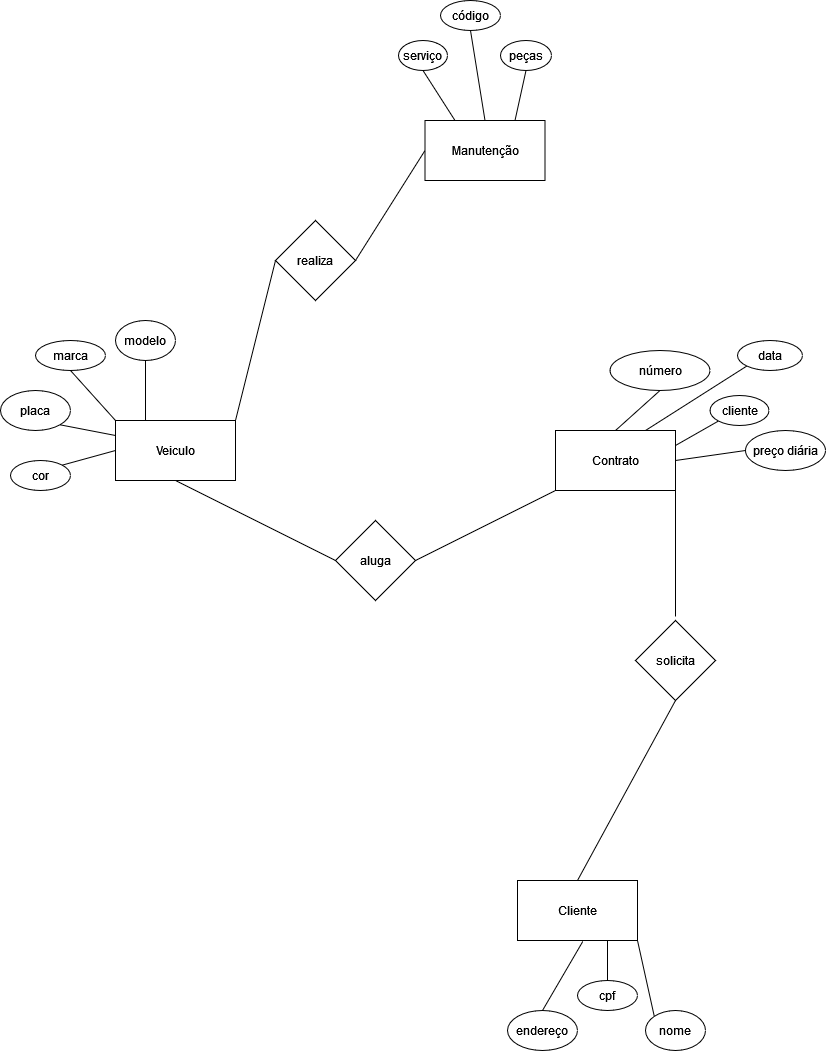

The diagram above was exported from draw.io. Its source (the exported page's mxGraphModel, read from the mxfile embedded in the PNG):
<mxGraphModel dx="2030" dy="1053" grid="1" gridSize="10" guides="1" tooltips="1" connect="1" arrows="1" fold="1" page="1" pageScale="1" pageWidth="827" pageHeight="1169" math="0" shadow="0">
  <root>
    <mxCell id="0" />
    <mxCell id="1" parent="0" />
    <mxCell id="jdm7SFhCWqFFY7afxXqo-1" value="Veiculo" style="rounded=0;whiteSpace=wrap;html=1;" vertex="1" parent="1">
      <mxGeometry x="115" y="450" width="120" height="60" as="geometry" />
    </mxCell>
    <mxCell id="jdm7SFhCWqFFY7afxXqo-2" value="marca" style="ellipse;whiteSpace=wrap;html=1;rounded=0;" vertex="1" parent="1">
      <mxGeometry x="35" y="370" width="70" height="30" as="geometry" />
    </mxCell>
    <mxCell id="jdm7SFhCWqFFY7afxXqo-4" value="modelo" style="ellipse;whiteSpace=wrap;html=1;rounded=0;" vertex="1" parent="1">
      <mxGeometry x="115" y="350" width="60" height="40" as="geometry" />
    </mxCell>
    <mxCell id="jdm7SFhCWqFFY7afxXqo-6" value="&lt;div&gt;cor&lt;/div&gt;" style="ellipse;whiteSpace=wrap;html=1;rounded=0;" vertex="1" parent="1">
      <mxGeometry x="10" y="490" width="60" height="30" as="geometry" />
    </mxCell>
    <mxCell id="jdm7SFhCWqFFY7afxXqo-8" value="placa" style="ellipse;whiteSpace=wrap;html=1;rounded=0;" vertex="1" parent="1">
      <mxGeometry y="420" width="70" height="40" as="geometry" />
    </mxCell>
    <mxCell id="jdm7SFhCWqFFY7afxXqo-12" value="&lt;div&gt;Contrato&lt;/div&gt;" style="rounded=0;whiteSpace=wrap;html=1;" vertex="1" parent="1">
      <mxGeometry x="555" y="460" width="120" height="60" as="geometry" />
    </mxCell>
    <mxCell id="jdm7SFhCWqFFY7afxXqo-13" value="data" style="ellipse;whiteSpace=wrap;html=1;rounded=0;" vertex="1" parent="1">
      <mxGeometry x="737" y="370" width="65" height="30" as="geometry" />
    </mxCell>
    <mxCell id="jdm7SFhCWqFFY7afxXqo-15" value="preço diária" style="ellipse;whiteSpace=wrap;html=1;rounded=0;" vertex="1" parent="1">
      <mxGeometry x="745" y="460" width="80" height="40" as="geometry" />
    </mxCell>
    <mxCell id="jdm7SFhCWqFFY7afxXqo-22" value="" style="endArrow=none;html=1;rounded=0;entryX=0;entryY=0.5;entryDx=0;entryDy=0;exitX=1;exitY=0.5;exitDx=0;exitDy=0;" edge="1" parent="1" source="jdm7SFhCWqFFY7afxXqo-12" target="jdm7SFhCWqFFY7afxXqo-15">
      <mxGeometry width="50" height="50" relative="1" as="geometry">
        <mxPoint x="635" y="470" as="sourcePoint" />
        <mxPoint x="685" y="420" as="targetPoint" />
      </mxGeometry>
    </mxCell>
    <mxCell id="jdm7SFhCWqFFY7afxXqo-24" value="" style="endArrow=none;html=1;rounded=0;entryX=0;entryY=1;entryDx=0;entryDy=0;exitX=0.75;exitY=0;exitDx=0;exitDy=0;" edge="1" parent="1" source="jdm7SFhCWqFFY7afxXqo-12" target="jdm7SFhCWqFFY7afxXqo-13">
      <mxGeometry width="50" height="50" relative="1" as="geometry">
        <mxPoint x="619" y="470" as="sourcePoint" />
        <mxPoint x="669" y="420" as="targetPoint" />
      </mxGeometry>
    </mxCell>
    <mxCell id="jdm7SFhCWqFFY7afxXqo-26" value="" style="endArrow=none;html=1;rounded=0;entryX=1;entryY=0;entryDx=0;entryDy=0;exitX=0;exitY=0.5;exitDx=0;exitDy=0;" edge="1" parent="1" source="jdm7SFhCWqFFY7afxXqo-1" target="jdm7SFhCWqFFY7afxXqo-6">
      <mxGeometry width="50" height="50" relative="1" as="geometry">
        <mxPoint x="235" y="450" as="sourcePoint" />
        <mxPoint x="285" y="400" as="targetPoint" />
      </mxGeometry>
    </mxCell>
    <mxCell id="jdm7SFhCWqFFY7afxXqo-27" value="" style="endArrow=none;html=1;rounded=0;exitX=0.25;exitY=0;exitDx=0;exitDy=0;entryX=0.5;entryY=1;entryDx=0;entryDy=0;" edge="1" parent="1" source="jdm7SFhCWqFFY7afxXqo-1" target="jdm7SFhCWqFFY7afxXqo-4">
      <mxGeometry width="50" height="50" relative="1" as="geometry">
        <mxPoint x="165" y="450" as="sourcePoint" />
        <mxPoint x="215" y="400" as="targetPoint" />
      </mxGeometry>
    </mxCell>
    <mxCell id="jdm7SFhCWqFFY7afxXqo-28" value="" style="endArrow=none;html=1;rounded=0;entryX=0.5;entryY=1;entryDx=0;entryDy=0;exitX=0;exitY=0;exitDx=0;exitDy=0;" edge="1" parent="1" source="jdm7SFhCWqFFY7afxXqo-1" target="jdm7SFhCWqFFY7afxXqo-2">
      <mxGeometry width="50" height="50" relative="1" as="geometry">
        <mxPoint x="245" y="470" as="sourcePoint" />
        <mxPoint x="295" y="420" as="targetPoint" />
      </mxGeometry>
    </mxCell>
    <mxCell id="jdm7SFhCWqFFY7afxXqo-29" value="" style="endArrow=none;html=1;rounded=0;entryX=1;entryY=1;entryDx=0;entryDy=0;exitX=0;exitY=0.25;exitDx=0;exitDy=0;" edge="1" parent="1" source="jdm7SFhCWqFFY7afxXqo-1" target="jdm7SFhCWqFFY7afxXqo-8">
      <mxGeometry width="50" height="50" relative="1" as="geometry">
        <mxPoint x="245" y="470" as="sourcePoint" />
        <mxPoint x="295" y="420" as="targetPoint" />
      </mxGeometry>
    </mxCell>
    <mxCell id="jdm7SFhCWqFFY7afxXqo-30" value="&lt;div&gt;Cliente&lt;/div&gt;" style="rounded=0;whiteSpace=wrap;html=1;" vertex="1" parent="1">
      <mxGeometry x="517" y="910" width="120" height="60" as="geometry" />
    </mxCell>
    <mxCell id="jdm7SFhCWqFFY7afxXqo-31" value="nome" style="ellipse;whiteSpace=wrap;html=1;" vertex="1" parent="1">
      <mxGeometry x="645" y="1040" width="60" height="40" as="geometry" />
    </mxCell>
    <mxCell id="jdm7SFhCWqFFY7afxXqo-32" value="endereço" style="ellipse;whiteSpace=wrap;html=1;" vertex="1" parent="1">
      <mxGeometry x="507" y="1040" width="70" height="40" as="geometry" />
    </mxCell>
    <mxCell id="jdm7SFhCWqFFY7afxXqo-33" value="cpf" style="ellipse;whiteSpace=wrap;html=1;" vertex="1" parent="1">
      <mxGeometry x="577" y="1010" width="60" height="30" as="geometry" />
    </mxCell>
    <mxCell id="jdm7SFhCWqFFY7afxXqo-34" value="" style="endArrow=none;html=1;rounded=0;entryX=0.5;entryY=0;entryDx=0;entryDy=0;exitX=0.545;exitY=1.013;exitDx=0;exitDy=0;exitPerimeter=0;" edge="1" parent="1" source="jdm7SFhCWqFFY7afxXqo-30" target="jdm7SFhCWqFFY7afxXqo-32">
      <mxGeometry width="50" height="50" relative="1" as="geometry">
        <mxPoint x="607" y="930" as="sourcePoint" />
        <mxPoint x="657" y="880" as="targetPoint" />
      </mxGeometry>
    </mxCell>
    <mxCell id="jdm7SFhCWqFFY7afxXqo-35" value="" style="endArrow=none;html=1;rounded=0;entryX=0;entryY=0;entryDx=0;entryDy=0;exitX=1;exitY=1;exitDx=0;exitDy=0;" edge="1" parent="1" source="jdm7SFhCWqFFY7afxXqo-30" target="jdm7SFhCWqFFY7afxXqo-31">
      <mxGeometry width="50" height="50" relative="1" as="geometry">
        <mxPoint x="607" y="930" as="sourcePoint" />
        <mxPoint x="657" y="880" as="targetPoint" />
      </mxGeometry>
    </mxCell>
    <mxCell id="jdm7SFhCWqFFY7afxXqo-36" value="" style="endArrow=none;html=1;rounded=0;entryX=0.5;entryY=0;entryDx=0;entryDy=0;exitX=0.75;exitY=1;exitDx=0;exitDy=0;" edge="1" parent="1" source="jdm7SFhCWqFFY7afxXqo-30" target="jdm7SFhCWqFFY7afxXqo-33">
      <mxGeometry width="50" height="50" relative="1" as="geometry">
        <mxPoint x="607" y="930" as="sourcePoint" />
        <mxPoint x="657" y="880" as="targetPoint" />
      </mxGeometry>
    </mxCell>
    <mxCell id="jdm7SFhCWqFFY7afxXqo-37" value="número" style="ellipse;whiteSpace=wrap;html=1;" vertex="1" parent="1">
      <mxGeometry x="609.5" y="380" width="100" height="40" as="geometry" />
    </mxCell>
    <mxCell id="jdm7SFhCWqFFY7afxXqo-38" value="" style="endArrow=none;html=1;rounded=0;entryX=0.5;entryY=1;entryDx=0;entryDy=0;exitX=0.5;exitY=0;exitDx=0;exitDy=0;" edge="1" parent="1" source="jdm7SFhCWqFFY7afxXqo-12" target="jdm7SFhCWqFFY7afxXqo-37">
      <mxGeometry width="50" height="50" relative="1" as="geometry">
        <mxPoint x="665" y="500" as="sourcePoint" />
        <mxPoint x="715" y="450" as="targetPoint" />
      </mxGeometry>
    </mxCell>
    <mxCell id="jdm7SFhCWqFFY7afxXqo-39" value="cliente" style="ellipse;whiteSpace=wrap;html=1;rounded=0;" vertex="1" parent="1">
      <mxGeometry x="709.5" y="425" width="59" height="30" as="geometry" />
    </mxCell>
    <mxCell id="jdm7SFhCWqFFY7afxXqo-40" value="" style="endArrow=none;html=1;rounded=0;entryX=0;entryY=1;entryDx=0;entryDy=0;exitX=1;exitY=0.25;exitDx=0;exitDy=0;" edge="1" parent="1" source="jdm7SFhCWqFFY7afxXqo-12" target="jdm7SFhCWqFFY7afxXqo-39">
      <mxGeometry width="50" height="50" relative="1" as="geometry">
        <mxPoint x="665" y="500" as="sourcePoint" />
        <mxPoint x="715" y="450" as="targetPoint" />
      </mxGeometry>
    </mxCell>
    <mxCell id="jdm7SFhCWqFFY7afxXqo-41" value="Manutenção" style="rounded=0;whiteSpace=wrap;html=1;" vertex="1" parent="1">
      <mxGeometry x="424.5" y="150" width="120" height="60" as="geometry" />
    </mxCell>
    <mxCell id="jdm7SFhCWqFFY7afxXqo-42" value="peças" style="ellipse;whiteSpace=wrap;html=1;" vertex="1" parent="1">
      <mxGeometry x="500" y="70" width="51" height="30" as="geometry" />
    </mxCell>
    <mxCell id="jdm7SFhCWqFFY7afxXqo-43" value="" style="endArrow=none;html=1;rounded=0;entryX=0.5;entryY=1;entryDx=0;entryDy=0;exitX=0.75;exitY=0;exitDx=0;exitDy=0;" edge="1" parent="1" source="jdm7SFhCWqFFY7afxXqo-41" target="jdm7SFhCWqFFY7afxXqo-42">
      <mxGeometry width="50" height="50" relative="1" as="geometry">
        <mxPoint x="480" y="150" as="sourcePoint" />
        <mxPoint x="530" y="100" as="targetPoint" />
      </mxGeometry>
    </mxCell>
    <mxCell id="jdm7SFhCWqFFY7afxXqo-44" value="aluga" style="rhombus;whiteSpace=wrap;html=1;" vertex="1" parent="1">
      <mxGeometry x="335" y="550" width="80" height="80" as="geometry" />
    </mxCell>
    <mxCell id="jdm7SFhCWqFFY7afxXqo-45" value="solicita" style="rhombus;whiteSpace=wrap;html=1;" vertex="1" parent="1">
      <mxGeometry x="635" y="650" width="80" height="80" as="geometry" />
    </mxCell>
    <mxCell id="jdm7SFhCWqFFY7afxXqo-46" value="realiza" style="rhombus;whiteSpace=wrap;html=1;" vertex="1" parent="1">
      <mxGeometry x="275" y="250" width="80" height="80" as="geometry" />
    </mxCell>
    <mxCell id="jdm7SFhCWqFFY7afxXqo-47" value="" style="endArrow=none;html=1;rounded=0;entryX=0.5;entryY=1;entryDx=0;entryDy=0;exitX=0;exitY=0.5;exitDx=0;exitDy=0;" edge="1" parent="1" source="jdm7SFhCWqFFY7afxXqo-44" target="jdm7SFhCWqFFY7afxXqo-1">
      <mxGeometry width="50" height="50" relative="1" as="geometry">
        <mxPoint x="485" y="480" as="sourcePoint" />
        <mxPoint x="535" y="430" as="targetPoint" />
      </mxGeometry>
    </mxCell>
    <mxCell id="jdm7SFhCWqFFY7afxXqo-48" value="" style="endArrow=none;html=1;rounded=0;exitX=1;exitY=0.5;exitDx=0;exitDy=0;entryX=0;entryY=1;entryDx=0;entryDy=0;" edge="1" parent="1" source="jdm7SFhCWqFFY7afxXqo-44" target="jdm7SFhCWqFFY7afxXqo-12">
      <mxGeometry width="50" height="50" relative="1" as="geometry">
        <mxPoint x="485" y="480" as="sourcePoint" />
        <mxPoint x="535" y="430" as="targetPoint" />
      </mxGeometry>
    </mxCell>
    <mxCell id="jdm7SFhCWqFFY7afxXqo-49" value="serviço" style="ellipse;whiteSpace=wrap;html=1;" vertex="1" parent="1">
      <mxGeometry x="398" y="70" width="49" height="30" as="geometry" />
    </mxCell>
    <mxCell id="jdm7SFhCWqFFY7afxXqo-50" value="" style="endArrow=none;html=1;rounded=0;entryX=0.5;entryY=1;entryDx=0;entryDy=0;exitX=0.25;exitY=0;exitDx=0;exitDy=0;" edge="1" parent="1" source="jdm7SFhCWqFFY7afxXqo-41" target="jdm7SFhCWqFFY7afxXqo-49">
      <mxGeometry width="50" height="50" relative="1" as="geometry">
        <mxPoint x="384" y="170" as="sourcePoint" />
        <mxPoint x="434" y="120" as="targetPoint" />
      </mxGeometry>
    </mxCell>
    <mxCell id="jdm7SFhCWqFFY7afxXqo-51" value="código" style="ellipse;whiteSpace=wrap;html=1;" vertex="1" parent="1">
      <mxGeometry x="440" y="30" width="60" height="30" as="geometry" />
    </mxCell>
    <mxCell id="jdm7SFhCWqFFY7afxXqo-52" value="" style="endArrow=none;html=1;rounded=0;entryX=0.5;entryY=1;entryDx=0;entryDy=0;exitX=0.5;exitY=0;exitDx=0;exitDy=0;" edge="1" parent="1" source="jdm7SFhCWqFFY7afxXqo-41" target="jdm7SFhCWqFFY7afxXqo-51">
      <mxGeometry width="50" height="50" relative="1" as="geometry">
        <mxPoint x="384" y="170" as="sourcePoint" />
        <mxPoint x="434" y="120" as="targetPoint" />
      </mxGeometry>
    </mxCell>
    <mxCell id="jdm7SFhCWqFFY7afxXqo-53" value="" style="endArrow=none;html=1;rounded=0;exitX=1;exitY=0;exitDx=0;exitDy=0;entryX=0;entryY=0.5;entryDx=0;entryDy=0;" edge="1" parent="1" source="jdm7SFhCWqFFY7afxXqo-1" target="jdm7SFhCWqFFY7afxXqo-46">
      <mxGeometry width="50" height="50" relative="1" as="geometry">
        <mxPoint x="365" y="330" as="sourcePoint" />
        <mxPoint x="415" y="280" as="targetPoint" />
      </mxGeometry>
    </mxCell>
    <mxCell id="jdm7SFhCWqFFY7afxXqo-54" value="" style="endArrow=none;html=1;rounded=0;entryX=1;entryY=0.5;entryDx=0;entryDy=0;exitX=0;exitY=0.5;exitDx=0;exitDy=0;" edge="1" parent="1" source="jdm7SFhCWqFFY7afxXqo-41" target="jdm7SFhCWqFFY7afxXqo-46">
      <mxGeometry width="50" height="50" relative="1" as="geometry">
        <mxPoint x="365" y="380" as="sourcePoint" />
        <mxPoint x="415" y="330" as="targetPoint" />
      </mxGeometry>
    </mxCell>
    <mxCell id="jdm7SFhCWqFFY7afxXqo-55" value="" style="endArrow=none;html=1;rounded=0;entryX=1;entryY=1;entryDx=0;entryDy=0;exitX=0.5;exitY=-0.05;exitDx=0;exitDy=0;exitPerimeter=0;" edge="1" parent="1" source="jdm7SFhCWqFFY7afxXqo-45" target="jdm7SFhCWqFFY7afxXqo-12">
      <mxGeometry width="50" height="50" relative="1" as="geometry">
        <mxPoint x="415" y="490" as="sourcePoint" />
        <mxPoint x="465" y="440" as="targetPoint" />
      </mxGeometry>
    </mxCell>
    <mxCell id="jdm7SFhCWqFFY7afxXqo-56" value="" style="endArrow=none;html=1;rounded=0;entryX=0.5;entryY=1;entryDx=0;entryDy=0;exitX=0.5;exitY=0;exitDx=0;exitDy=0;" edge="1" parent="1" source="jdm7SFhCWqFFY7afxXqo-30" target="jdm7SFhCWqFFY7afxXqo-45">
      <mxGeometry width="50" height="50" relative="1" as="geometry">
        <mxPoint x="735" y="1010" as="sourcePoint" />
        <mxPoint x="785" y="960" as="targetPoint" />
      </mxGeometry>
    </mxCell>
  </root>
</mxGraphModel>